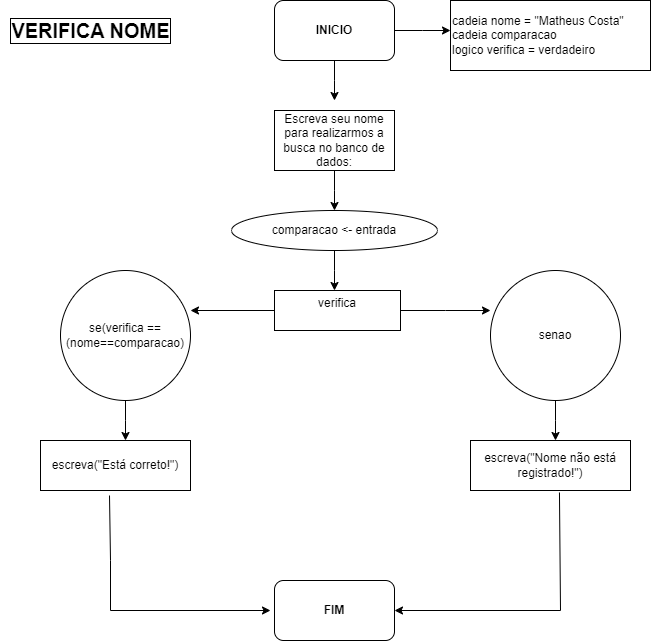

The diagram above was exported from draw.io. Its source (the exported page's mxGraphModel, read from the mxfile embedded in the PNG):
<mxGraphModel dx="880" dy="468" grid="1" gridSize="10" guides="1" tooltips="1" connect="1" arrows="1" fold="1" page="1" pageScale="1" pageWidth="827" pageHeight="1169" math="0" shadow="0">
  <root>
    <mxCell id="0" />
    <mxCell id="1" parent="0" />
    <mxCell id="dOIm3IzeVwMRjAjJEMJG-2" style="edgeStyle=orthogonalEdgeStyle;rounded=0;orthogonalLoop=1;jettySize=auto;html=1;" edge="1" parent="1" source="dOIm3IzeVwMRjAjJEMJG-1">
      <mxGeometry relative="1" as="geometry">
        <mxPoint x="414" y="140" as="targetPoint" />
      </mxGeometry>
    </mxCell>
    <mxCell id="dOIm3IzeVwMRjAjJEMJG-4" style="edgeStyle=orthogonalEdgeStyle;rounded=0;orthogonalLoop=1;jettySize=auto;html=1;" edge="1" parent="1" source="dOIm3IzeVwMRjAjJEMJG-1">
      <mxGeometry relative="1" as="geometry">
        <mxPoint x="530" y="70" as="targetPoint" />
      </mxGeometry>
    </mxCell>
    <mxCell id="dOIm3IzeVwMRjAjJEMJG-1" value="&lt;b&gt;INICIO&lt;/b&gt;" style="rounded=1;whiteSpace=wrap;html=1;" vertex="1" parent="1">
      <mxGeometry x="354" y="40" width="120" height="60" as="geometry" />
    </mxCell>
    <mxCell id="dOIm3IzeVwMRjAjJEMJG-6" style="edgeStyle=orthogonalEdgeStyle;rounded=0;orthogonalLoop=1;jettySize=auto;html=1;" edge="1" parent="1" source="dOIm3IzeVwMRjAjJEMJG-3">
      <mxGeometry relative="1" as="geometry">
        <mxPoint x="414" y="250" as="targetPoint" />
      </mxGeometry>
    </mxCell>
    <mxCell id="dOIm3IzeVwMRjAjJEMJG-3" value="Escreva seu nome para realizarmos a busca no banco de dados:" style="rounded=0;whiteSpace=wrap;html=1;" vertex="1" parent="1">
      <mxGeometry x="354" y="150" width="120" height="60" as="geometry" />
    </mxCell>
    <mxCell id="dOIm3IzeVwMRjAjJEMJG-5" value="cadeia nome = &quot;Matheus Costa&quot;&lt;div&gt;cadeia comparacao&lt;/div&gt;&lt;div&gt;logico verifica = verdadeiro&lt;/div&gt;" style="rounded=0;whiteSpace=wrap;html=1;align=left;" vertex="1" parent="1">
      <mxGeometry x="530" y="40" width="200" height="70" as="geometry" />
    </mxCell>
    <mxCell id="dOIm3IzeVwMRjAjJEMJG-9" style="edgeStyle=orthogonalEdgeStyle;rounded=0;orthogonalLoop=1;jettySize=auto;html=1;" edge="1" parent="1" source="dOIm3IzeVwMRjAjJEMJG-8">
      <mxGeometry relative="1" as="geometry">
        <mxPoint x="414" y="330" as="targetPoint" />
      </mxGeometry>
    </mxCell>
    <mxCell id="dOIm3IzeVwMRjAjJEMJG-8" value="comparacao &amp;lt;- entrada" style="ellipse;whiteSpace=wrap;html=1;" vertex="1" parent="1">
      <mxGeometry x="311" y="250" width="206" height="40" as="geometry" />
    </mxCell>
    <mxCell id="dOIm3IzeVwMRjAjJEMJG-11" style="edgeStyle=orthogonalEdgeStyle;rounded=0;orthogonalLoop=1;jettySize=auto;html=1;" edge="1" parent="1" source="dOIm3IzeVwMRjAjJEMJG-10">
      <mxGeometry relative="1" as="geometry">
        <mxPoint x="270" y="350" as="targetPoint" />
      </mxGeometry>
    </mxCell>
    <mxCell id="dOIm3IzeVwMRjAjJEMJG-12" style="edgeStyle=orthogonalEdgeStyle;rounded=0;orthogonalLoop=1;jettySize=auto;html=1;" edge="1" parent="1" source="dOIm3IzeVwMRjAjJEMJG-10">
      <mxGeometry relative="1" as="geometry">
        <mxPoint x="570" y="350" as="targetPoint" />
      </mxGeometry>
    </mxCell>
    <mxCell id="dOIm3IzeVwMRjAjJEMJG-10" value="verifica&lt;div&gt;&lt;br&gt;&lt;/div&gt;" style="rounded=0;whiteSpace=wrap;html=1;" vertex="1" parent="1">
      <mxGeometry x="354" y="330" width="126" height="40" as="geometry" />
    </mxCell>
    <mxCell id="dOIm3IzeVwMRjAjJEMJG-16" style="edgeStyle=orthogonalEdgeStyle;rounded=0;orthogonalLoop=1;jettySize=auto;html=1;" edge="1" parent="1" source="dOIm3IzeVwMRjAjJEMJG-13">
      <mxGeometry relative="1" as="geometry">
        <mxPoint x="205" y="480" as="targetPoint" />
      </mxGeometry>
    </mxCell>
    <mxCell id="dOIm3IzeVwMRjAjJEMJG-13" value="se(verifica == (nome==comparacao)" style="ellipse;whiteSpace=wrap;html=1;aspect=fixed;" vertex="1" parent="1">
      <mxGeometry x="140" y="310" width="130" height="130" as="geometry" />
    </mxCell>
    <mxCell id="dOIm3IzeVwMRjAjJEMJG-17" style="edgeStyle=orthogonalEdgeStyle;rounded=0;orthogonalLoop=1;jettySize=auto;html=1;" edge="1" parent="1" source="dOIm3IzeVwMRjAjJEMJG-15">
      <mxGeometry relative="1" as="geometry">
        <mxPoint x="635" y="480" as="targetPoint" />
      </mxGeometry>
    </mxCell>
    <mxCell id="dOIm3IzeVwMRjAjJEMJG-15" value="senao" style="ellipse;whiteSpace=wrap;html=1;aspect=fixed;" vertex="1" parent="1">
      <mxGeometry x="570" y="310" width="130" height="130" as="geometry" />
    </mxCell>
    <mxCell id="dOIm3IzeVwMRjAjJEMJG-18" value="escreva(&quot;Está correto!&quot;)" style="rounded=0;whiteSpace=wrap;html=1;" vertex="1" parent="1">
      <mxGeometry x="120" y="480" width="150" height="50" as="geometry" />
    </mxCell>
    <mxCell id="dOIm3IzeVwMRjAjJEMJG-19" value="escreva(&quot;Nome não está registrado!&quot;)" style="rounded=0;whiteSpace=wrap;html=1;" vertex="1" parent="1">
      <mxGeometry x="550" y="480" width="160" height="50" as="geometry" />
    </mxCell>
    <mxCell id="dOIm3IzeVwMRjAjJEMJG-21" value="" style="endArrow=classic;html=1;rounded=0;exitX=0.46;exitY=1.1;exitDx=0;exitDy=0;exitPerimeter=0;" edge="1" parent="1" source="dOIm3IzeVwMRjAjJEMJG-18">
      <mxGeometry width="50" height="50" relative="1" as="geometry">
        <mxPoint x="330" y="470" as="sourcePoint" />
        <mxPoint x="350" y="650" as="targetPoint" />
        <Array as="points">
          <mxPoint x="190" y="600" />
          <mxPoint x="190" y="650" />
        </Array>
      </mxGeometry>
    </mxCell>
    <mxCell id="dOIm3IzeVwMRjAjJEMJG-22" value="" style="endArrow=classic;html=1;rounded=0;entryX=1;entryY=0.5;entryDx=0;entryDy=0;exitX=0.556;exitY=1.04;exitDx=0;exitDy=0;exitPerimeter=0;" edge="1" parent="1" source="dOIm3IzeVwMRjAjJEMJG-19" target="dOIm3IzeVwMRjAjJEMJG-23">
      <mxGeometry width="50" height="50" relative="1" as="geometry">
        <mxPoint x="650" y="550" as="sourcePoint" />
        <mxPoint x="410" y="610" as="targetPoint" />
        <Array as="points">
          <mxPoint x="640" y="650" />
        </Array>
      </mxGeometry>
    </mxCell>
    <mxCell id="dOIm3IzeVwMRjAjJEMJG-23" value="&lt;b&gt;FIM&lt;/b&gt;" style="rounded=1;whiteSpace=wrap;html=1;" vertex="1" parent="1">
      <mxGeometry x="354" y="620" width="120" height="60" as="geometry" />
    </mxCell>
    <mxCell id="dOIm3IzeVwMRjAjJEMJG-24" value="&lt;font style=&quot;font-size: 20px;&quot;&gt;&lt;span&gt;VERIFICA NOME&lt;/span&gt;&lt;/font&gt;" style="text;html=1;align=center;verticalAlign=middle;resizable=0;points=[];autosize=1;strokeColor=none;fillColor=none;labelBackgroundColor=default;textShadow=0;labelBorderColor=default;fontStyle=1" vertex="1" parent="1">
      <mxGeometry x="80" y="50" width="180" height="40" as="geometry" />
    </mxCell>
  </root>
</mxGraphModel>